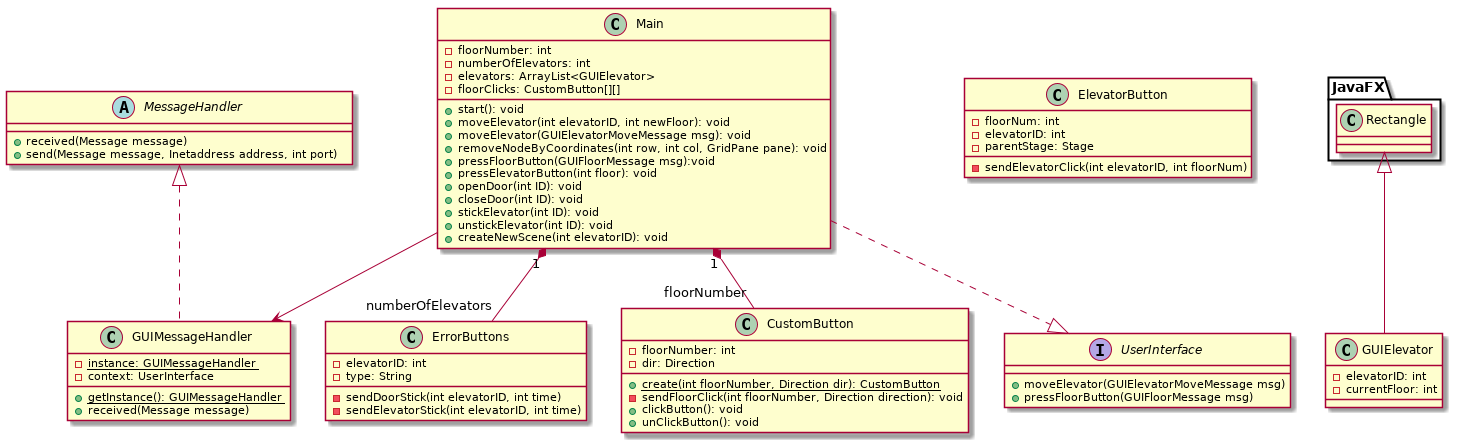

The diagram above was rendered by PlantUML. Its source (embedded in the PNG):
@startuml

abstract class MessageHandler {
    +received(Message message)
    +send(Message message, Inetaddress address, int port)
}

class GUIMessageHandler {
    -{static} instance: GUIMessageHandler
    -context: UserInterface

    +{static} getInstance(): GUIMessageHandler
    +received(Message message)
}

class Main {
    -floorNumber: int
    -numberOfElevators: int
    -elevators: ArrayList<GUIElevator>
    -floorClicks: CustomButton[][]

    +start(): void
    +moveElevator(int elevatorID, int newFloor): void
    +moveElevator(GUIElevatorMoveMessage msg): void
    +removeNodeByCoordinates(int row, int col, GridPane pane): void
    +pressFloorButton(GUIFloorMessage msg):void
    +pressElevatorButton(int floor): void 
    +openDoor(int ID): void
    +closeDoor(int ID): void
    +stickElevator(int ID): void
    +unstickElevator(int ID): void
    +createNewScene(int elevatorID): void
}

class ErrorButtons {
    -elevatorID: int
    -type: String

    -sendDoorStick(int elevatorID, int time)
    -sendElevatorStick(int elevatorID, int time)
}

class CustomButton {
    -floorNumber: int
    -dir: Direction

    + {static} create(int floorNumber, Direction dir): CustomButton
    - sendFloorClick(int floorNumber, Direction direction): void
    + clickButton(): void
    + unClickButton(): void
}

class ElevatorButton {
    -floorNum: int
    -elevatorID: int
    -parentStage: Stage

    -sendElevatorClick(int elevatorID, int floorNum)
}

class GUIElevator {
    -elevatorID: int
    -currentFloor: int
}
GUIElevator -up-|> JavaFX.Rectangle

interface UserInterface {
    +moveElevator(GUIElevatorMoveMessage msg)
    +pressFloorButton(GUIFloorMessage msg)
}

MessageHandler <|.. GUIMessageHandler

Main ..|> UserInterface
Main "1" *-- "numberOfElevators" ErrorButtons
Main "1" *-- "floorNumber" CustomButton
Main --> GUIMessageHandler

@enduml